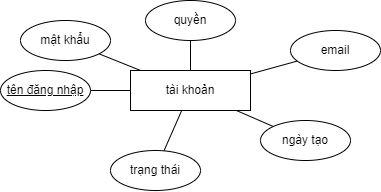

The diagram above was exported from draw.io. Its source (the exported page's mxGraphModel, read from the mxfile embedded in the PNG):
<mxGraphModel dx="989" dy="539" grid="1" gridSize="10" guides="1" tooltips="1" connect="1" arrows="1" fold="1" page="1" pageScale="1" pageWidth="1169" pageHeight="1654" math="0" shadow="0">
  <root>
    <mxCell id="0" />
    <mxCell id="1" parent="0" />
    <mxCell id="YBua_CZGdW6Ooiq98WxS-1" style="edgeStyle=none;rounded=0;orthogonalLoop=1;jettySize=auto;html=1;endArrow=none;endFill=0;" parent="1" source="YBua_CZGdW6Ooiq98WxS-3" target="YBua_CZGdW6Ooiq98WxS-5" edge="1">
      <mxGeometry relative="1" as="geometry" />
    </mxCell>
    <mxCell id="YBua_CZGdW6Ooiq98WxS-2" style="edgeStyle=none;rounded=0;orthogonalLoop=1;jettySize=auto;html=1;endArrow=none;endFill=0;" parent="1" source="YBua_CZGdW6Ooiq98WxS-3" target="YBua_CZGdW6Ooiq98WxS-4" edge="1">
      <mxGeometry relative="1" as="geometry" />
    </mxCell>
    <mxCell id="qoqNiYQ2oKXDfuoMckPw-2" style="edgeStyle=none;rounded=0;orthogonalLoop=1;jettySize=auto;html=1;endArrow=none;endFill=0;" edge="1" parent="1" source="YBua_CZGdW6Ooiq98WxS-3" target="qoqNiYQ2oKXDfuoMckPw-1">
      <mxGeometry relative="1" as="geometry" />
    </mxCell>
    <mxCell id="qoqNiYQ2oKXDfuoMckPw-4" style="edgeStyle=none;rounded=0;orthogonalLoop=1;jettySize=auto;html=1;endArrow=none;endFill=0;" edge="1" parent="1" source="YBua_CZGdW6Ooiq98WxS-3" target="qoqNiYQ2oKXDfuoMckPw-3">
      <mxGeometry relative="1" as="geometry" />
    </mxCell>
    <mxCell id="qoqNiYQ2oKXDfuoMckPw-6" style="edgeStyle=none;rounded=0;orthogonalLoop=1;jettySize=auto;html=1;endArrow=none;endFill=0;" edge="1" parent="1" source="YBua_CZGdW6Ooiq98WxS-3" target="qoqNiYQ2oKXDfuoMckPw-5">
      <mxGeometry relative="1" as="geometry" />
    </mxCell>
    <mxCell id="YBua_CZGdW6Ooiq98WxS-3" value="tài khoản" style="rounded=0;whiteSpace=wrap;html=1;" parent="1" vertex="1">
      <mxGeometry x="530" y="480" width="120" height="40" as="geometry" />
    </mxCell>
    <mxCell id="YBua_CZGdW6Ooiq98WxS-4" value="&lt;u&gt;tên đăng nhập&lt;/u&gt;" style="ellipse;whiteSpace=wrap;html=1;" parent="1" vertex="1">
      <mxGeometry x="400" y="480" width="90" height="40" as="geometry" />
    </mxCell>
    <mxCell id="YBua_CZGdW6Ooiq98WxS-5" value="mật khẩu" style="ellipse;whiteSpace=wrap;html=1;" parent="1" vertex="1">
      <mxGeometry x="420" y="430" width="90" height="40" as="geometry" />
    </mxCell>
    <mxCell id="YBua_CZGdW6Ooiq98WxS-6" style="edgeStyle=none;rounded=0;orthogonalLoop=1;jettySize=auto;html=1;endArrow=none;endFill=0;" parent="1" source="YBua_CZGdW6Ooiq98WxS-7" target="YBua_CZGdW6Ooiq98WxS-3" edge="1">
      <mxGeometry relative="1" as="geometry" />
    </mxCell>
    <mxCell id="YBua_CZGdW6Ooiq98WxS-7" value="quyền" style="ellipse;whiteSpace=wrap;html=1;" parent="1" vertex="1">
      <mxGeometry x="545" y="410" width="90" height="40" as="geometry" />
    </mxCell>
    <mxCell id="qoqNiYQ2oKXDfuoMckPw-1" value="email" style="ellipse;whiteSpace=wrap;html=1;" vertex="1" parent="1">
      <mxGeometry x="690" y="440" width="90" height="40" as="geometry" />
    </mxCell>
    <mxCell id="qoqNiYQ2oKXDfuoMckPw-3" value="ngày tạo" style="ellipse;whiteSpace=wrap;html=1;" vertex="1" parent="1">
      <mxGeometry x="660" y="530" width="90" height="40" as="geometry" />
    </mxCell>
    <mxCell id="qoqNiYQ2oKXDfuoMckPw-5" value="trạng thái" style="ellipse;whiteSpace=wrap;html=1;" vertex="1" parent="1">
      <mxGeometry x="510" y="560" width="90" height="40" as="geometry" />
    </mxCell>
  </root>
</mxGraphModel>